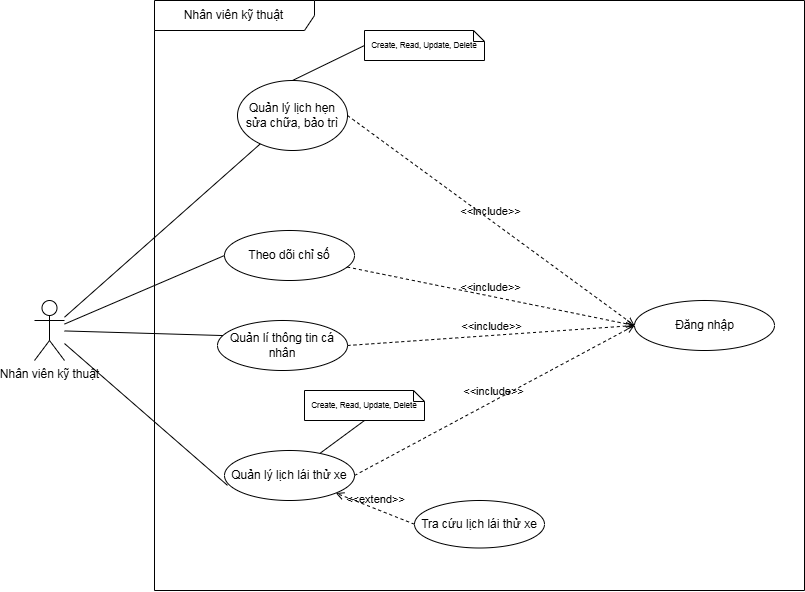

The diagram above was exported from draw.io. Its source (the exported page's mxGraphModel, read from the mxfile embedded in the PNG):
<mxGraphModel dx="1706" dy="2078" grid="1" gridSize="10" guides="1" tooltips="1" connect="1" arrows="1" fold="1" page="1" pageScale="1" pageWidth="850" pageHeight="1100" math="0" shadow="0">
  <root>
    <mxCell id="0" />
    <mxCell id="1" parent="0" />
    <mxCell id="STtAdQGmLLDOb032jtI3-1" value="Nhân viên kỹ thuật" style="shape=umlFrame;whiteSpace=wrap;html=1;pointerEvents=0;recursiveResize=0;container=1;collapsible=0;width=160;" parent="1" vertex="1">
      <mxGeometry x="110" y="-1060" width="650" height="590" as="geometry" />
    </mxCell>
    <mxCell id="STtAdQGmLLDOb032jtI3-4" value="Đăng nhập" style="shape=ellipse;container=1;horizontal=1;horizontalStack=0;resizeParent=1;resizeParentMax=0;resizeLast=0;html=1;dashed=0;collapsible=0;" parent="STtAdQGmLLDOb032jtI3-1" vertex="1">
      <mxGeometry x="480" y="300" width="140" height="50" as="geometry" />
    </mxCell>
    <mxCell id="b_hF6alxJDgPnZhZTccY-3" value="Quản lý lịch hẹn sửa chữa, bảo trì" style="ellipse;whiteSpace=wrap;html=1;" parent="STtAdQGmLLDOb032jtI3-1" vertex="1">
      <mxGeometry x="83" y="80" width="110" height="70" as="geometry" />
    </mxCell>
    <mxCell id="b_hF6alxJDgPnZhZTccY-12" value="Quản lý lịch lái thử xe" style="ellipse;whiteSpace=wrap;html=1;" parent="STtAdQGmLLDOb032jtI3-1" vertex="1">
      <mxGeometry x="70" y="450" width="130" height="50" as="geometry" />
    </mxCell>
    <mxCell id="b_hF6alxJDgPnZhZTccY-22" value="Theo dõi chỉ số" style="ellipse;whiteSpace=wrap;html=1;" parent="STtAdQGmLLDOb032jtI3-1" vertex="1">
      <mxGeometry x="70" y="230" width="130" height="50" as="geometry" />
    </mxCell>
    <mxCell id="mPOtJiJaYDHithylD9Mq-4" value="&amp;lt;&amp;lt;include&amp;gt;&amp;gt;" style="html=1;verticalAlign=bottom;labelBackgroundColor=none;endArrow=open;endFill=0;dashed=1;rounded=0;entryX=0;entryY=0.5;entryDx=0;entryDy=0;" parent="STtAdQGmLLDOb032jtI3-1" source="b_hF6alxJDgPnZhZTccY-22" target="STtAdQGmLLDOb032jtI3-4" edge="1">
      <mxGeometry width="160" relative="1" as="geometry">
        <mxPoint x="285" y="470" as="sourcePoint" />
        <mxPoint x="696" y="219.5" as="targetPoint" />
      </mxGeometry>
    </mxCell>
    <mxCell id="mPOtJiJaYDHithylD9Mq-2" value="&amp;lt;&amp;lt;include&amp;gt;&amp;gt;" style="html=1;verticalAlign=bottom;labelBackgroundColor=none;endArrow=open;endFill=0;dashed=1;rounded=0;exitX=1;exitY=0.5;exitDx=0;exitDy=0;entryX=0;entryY=0.5;entryDx=0;entryDy=0;" parent="STtAdQGmLLDOb032jtI3-1" source="b_hF6alxJDgPnZhZTccY-3" target="STtAdQGmLLDOb032jtI3-4" edge="1">
      <mxGeometry width="160" relative="1" as="geometry">
        <mxPoint x="325" y="250" as="sourcePoint" />
        <mxPoint x="525" y="187.5" as="targetPoint" />
      </mxGeometry>
    </mxCell>
    <mxCell id="82tHf78r8MW8VSVCJgd2-1" value="Create, Read, Update, Delete" style="shape=note2;boundedLbl=1;whiteSpace=wrap;html=1;size=11;verticalAlign=middle;align=center;fontSize=8;" parent="STtAdQGmLLDOb032jtI3-1" vertex="1">
      <mxGeometry x="210" y="30" width="120" height="30" as="geometry" />
    </mxCell>
    <mxCell id="82tHf78r8MW8VSVCJgd2-2" style="rounded=0;orthogonalLoop=1;jettySize=auto;html=1;exitX=0.5;exitY=0;exitDx=0;exitDy=0;entryX=0;entryY=0.5;entryDx=0;entryDy=0;entryPerimeter=0;endArrow=none;startFill=0;" parent="STtAdQGmLLDOb032jtI3-1" source="b_hF6alxJDgPnZhZTccY-3" target="82tHf78r8MW8VSVCJgd2-1" edge="1">
      <mxGeometry relative="1" as="geometry">
        <mxPoint x="455" y="165" as="sourcePoint" />
      </mxGeometry>
    </mxCell>
    <mxCell id="82tHf78r8MW8VSVCJgd2-4" value="Create, Read, Update, Delete" style="shape=note2;boundedLbl=1;whiteSpace=wrap;html=1;size=11;verticalAlign=middle;align=center;fontSize=8;" parent="STtAdQGmLLDOb032jtI3-1" vertex="1">
      <mxGeometry x="150" y="390" width="120" height="30" as="geometry" />
    </mxCell>
    <mxCell id="82tHf78r8MW8VSVCJgd2-5" style="rounded=0;orthogonalLoop=1;jettySize=auto;html=1;entryX=0.5;entryY=1;entryDx=0;entryDy=0;entryPerimeter=0;endArrow=none;startFill=0;" parent="STtAdQGmLLDOb032jtI3-1" source="b_hF6alxJDgPnZhZTccY-12" target="82tHf78r8MW8VSVCJgd2-4" edge="1">
      <mxGeometry relative="1" as="geometry">
        <mxPoint x="473" y="299" as="sourcePoint" />
      </mxGeometry>
    </mxCell>
    <mxCell id="mPOtJiJaYDHithylD9Mq-3" value="&amp;lt;&amp;lt;include&amp;gt;&amp;gt;" style="html=1;verticalAlign=bottom;labelBackgroundColor=none;endArrow=open;endFill=0;dashed=1;rounded=0;exitX=1;exitY=0.5;exitDx=0;exitDy=0;entryX=0;entryY=0.5;entryDx=0;entryDy=0;" parent="STtAdQGmLLDOb032jtI3-1" source="b_hF6alxJDgPnZhZTccY-12" target="STtAdQGmLLDOb032jtI3-4" edge="1">
      <mxGeometry width="160" relative="1" as="geometry">
        <mxPoint x="332" y="410" as="sourcePoint" />
        <mxPoint x="610" y="250" as="targetPoint" />
      </mxGeometry>
    </mxCell>
    <mxCell id="mPOtJiJaYDHithylD9Mq-11" value="Quản lí thông tin cá nhân" style="ellipse;whiteSpace=wrap;html=1;" parent="STtAdQGmLLDOb032jtI3-1" vertex="1">
      <mxGeometry x="63" y="320" width="130" height="50" as="geometry" />
    </mxCell>
    <mxCell id="mPOtJiJaYDHithylD9Mq-12" value="&amp;lt;&amp;lt;include&amp;gt;&amp;gt;" style="html=1;verticalAlign=bottom;labelBackgroundColor=none;endArrow=open;endFill=0;dashed=1;rounded=0;entryX=0;entryY=0.5;entryDx=0;entryDy=0;exitX=1;exitY=0.5;exitDx=0;exitDy=0;" parent="STtAdQGmLLDOb032jtI3-1" source="mPOtJiJaYDHithylD9Mq-11" target="STtAdQGmLLDOb032jtI3-4" edge="1">
      <mxGeometry width="160" relative="1" as="geometry">
        <mxPoint x="269" y="465" as="sourcePoint" />
        <mxPoint x="633.54" y="245.97500000000002" as="targetPoint" />
      </mxGeometry>
    </mxCell>
    <mxCell id="b_hF6alxJDgPnZhZTccY-18" value="Tra cứu lịch lái thử xe" style="ellipse;whiteSpace=wrap;html=1;" parent="STtAdQGmLLDOb032jtI3-1" vertex="1">
      <mxGeometry x="260" y="500" width="130" height="47.5" as="geometry" />
    </mxCell>
    <mxCell id="mPOtJiJaYDHithylD9Mq-7" value="&amp;lt;&amp;lt;extend&amp;gt;&amp;gt;" style="html=1;verticalAlign=bottom;labelBackgroundColor=none;endArrow=open;endFill=0;dashed=1;rounded=0;entryX=1;entryY=1;entryDx=0;entryDy=0;exitX=0;exitY=0.5;exitDx=0;exitDy=0;" parent="STtAdQGmLLDOb032jtI3-1" source="b_hF6alxJDgPnZhZTccY-18" target="b_hF6alxJDgPnZhZTccY-12" edge="1">
      <mxGeometry width="160" relative="1" as="geometry">
        <mxPoint x="261" y="120" as="sourcePoint" />
        <mxPoint x="203" y="198" as="targetPoint" />
      </mxGeometry>
    </mxCell>
    <mxCell id="STtAdQGmLLDOb032jtI3-2" value="Nhân viên kỹ thuật" style="shape=umlActor;verticalLabelPosition=bottom;verticalAlign=top;html=1;" parent="1" vertex="1">
      <mxGeometry x="-10" y="-760" width="30" height="60" as="geometry" />
    </mxCell>
    <mxCell id="mPOtJiJaYDHithylD9Mq-15" value="" style="endArrow=none;html=1;rounded=0;entryX=0;entryY=0.5;entryDx=0;entryDy=0;" parent="1" source="STtAdQGmLLDOb032jtI3-2" target="b_hF6alxJDgPnZhZTccY-22" edge="1">
      <mxGeometry width="50" height="50" relative="1" as="geometry">
        <mxPoint x="440" y="-650" as="sourcePoint" />
        <mxPoint x="490" y="-700" as="targetPoint" />
      </mxGeometry>
    </mxCell>
    <mxCell id="mPOtJiJaYDHithylD9Mq-16" value="" style="endArrow=none;html=1;rounded=0;entryX=0.042;entryY=0.301;entryDx=0;entryDy=0;entryPerimeter=0;" parent="1" source="STtAdQGmLLDOb032jtI3-2" target="mPOtJiJaYDHithylD9Mq-11" edge="1">
      <mxGeometry width="50" height="50" relative="1" as="geometry">
        <mxPoint x="440" y="-650" as="sourcePoint" />
        <mxPoint x="490" y="-700" as="targetPoint" />
      </mxGeometry>
    </mxCell>
    <mxCell id="mPOtJiJaYDHithylD9Mq-17" value="" style="endArrow=none;html=1;rounded=0;entryX=0.023;entryY=0.697;entryDx=0;entryDy=0;entryPerimeter=0;" parent="1" source="STtAdQGmLLDOb032jtI3-2" target="b_hF6alxJDgPnZhZTccY-12" edge="1">
      <mxGeometry width="50" height="50" relative="1" as="geometry">
        <mxPoint x="440" y="-650" as="sourcePoint" />
        <mxPoint x="490" y="-700" as="targetPoint" />
        <Array as="points" />
      </mxGeometry>
    </mxCell>
    <mxCell id="mPOtJiJaYDHithylD9Mq-18" value="" style="endArrow=none;html=1;rounded=0;" parent="1" source="STtAdQGmLLDOb032jtI3-2" target="b_hF6alxJDgPnZhZTccY-3" edge="1">
      <mxGeometry width="50" height="50" relative="1" as="geometry">
        <mxPoint x="80" y="-770" as="sourcePoint" />
        <mxPoint x="490" y="-650" as="targetPoint" />
      </mxGeometry>
    </mxCell>
  </root>
</mxGraphModel>